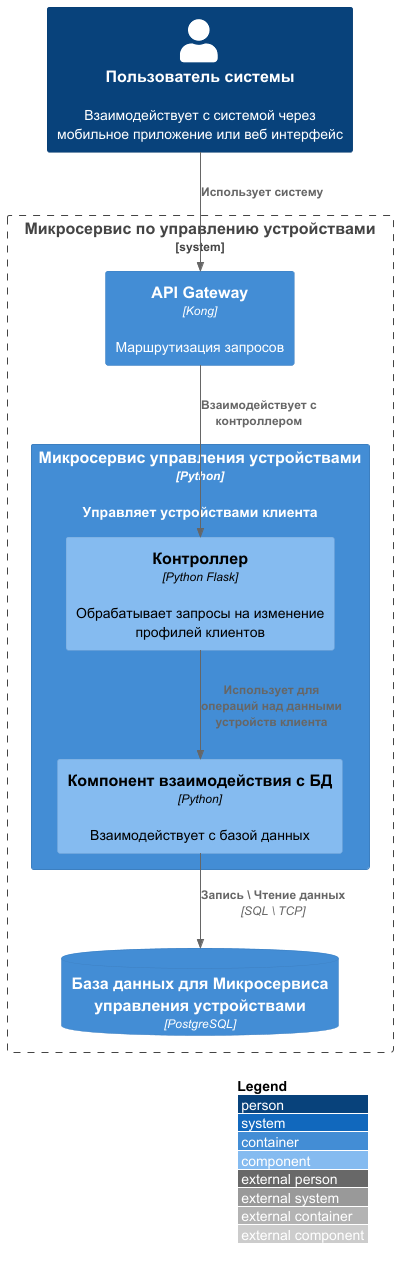

The diagram above was rendered by PlantUML. Its source (embedded in the PNG):
@startuml
!include https://raw.githubusercontent.com/plantuml-stdlib/C4-PlantUML/master/C4_Component.puml

skinparam wrapWidth 300
LAYOUT_WITH_LEGEND()

Person(user, "Пользователь системы", "Взаимодействует с системой через мобильное приложение или веб интерфейс")

System_Boundary(clients, "Микросервис по управлению устройствами", "Python") {
    Container(gateway, "API Gateway", "Kong", "Маршрутизация запросов")


    Container(devices, "Микросервис управления устройствами", "Python", "Управляет устройствами клиента") {
        Component(devicesController, "Контроллер", "Python Flask", "Обрабатывает запросы на изменение профилей клиентов")
        Component(devicesDBLayer, "Компонент взаимодействия с БД", "Python", "Взаимодействует с базой данных")
    }
    ContainerDb(db_devices, "База данных для Микросервиса управления устройствами", "PostgreSQL")

}

Rel(user, gateway, "Использует систему")

Rel(gateway, devicesController, "Взаимодействует с контроллером")
Rel(devicesController, devicesDBLayer, "Использует для операций над данными устройств клиента")
Rel(devicesDBLayer, db_devices, "Запись \ Чтение данных", "SQL \ TCP")


@enduml